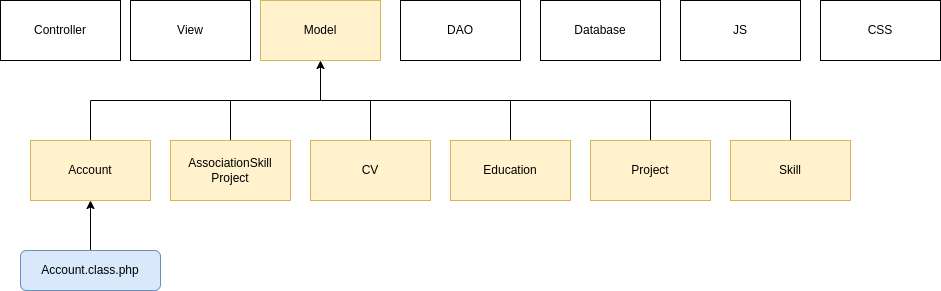

The diagram above was exported from draw.io. Its source (the exported page's mxGraphModel, read from the mxfile embedded in the PNG):
<mxGraphModel dx="1350" dy="777" grid="1" gridSize="10" guides="1" tooltips="1" connect="1" arrows="1" fold="1" page="1" pageScale="1" pageWidth="850" pageHeight="1100" math="0" shadow="0">
  <root>
    <mxCell id="0" />
    <mxCell id="1" parent="0" />
    <mxCell id="i1LPZ3ep-hpqXSGETCOq-1" value="Model" style="rounded=0;whiteSpace=wrap;html=1;fillColor=#fff2cc;strokeColor=#d6b656;" parent="1" vertex="1">
      <mxGeometry x="270" y="180" width="120" height="60" as="geometry" />
    </mxCell>
    <mxCell id="i1LPZ3ep-hpqXSGETCOq-3" value="View" style="rounded=0;whiteSpace=wrap;html=1;" parent="1" vertex="1">
      <mxGeometry x="140" y="180" width="120" height="60" as="geometry" />
    </mxCell>
    <mxCell id="i1LPZ3ep-hpqXSGETCOq-5" value="Controller" style="rounded=0;whiteSpace=wrap;html=1;" parent="1" vertex="1">
      <mxGeometry x="10" y="180" width="120" height="60" as="geometry" />
    </mxCell>
    <mxCell id="i1LPZ3ep-hpqXSGETCOq-6" value="DAO" style="rounded=0;whiteSpace=wrap;html=1;" parent="1" vertex="1">
      <mxGeometry x="410" y="180" width="120" height="60" as="geometry" />
    </mxCell>
    <mxCell id="i1LPZ3ep-hpqXSGETCOq-7" value="Database" style="rounded=0;whiteSpace=wrap;html=1;" parent="1" vertex="1">
      <mxGeometry x="550" y="180" width="120" height="60" as="geometry" />
    </mxCell>
    <mxCell id="i1LPZ3ep-hpqXSGETCOq-8" value="JS" style="rounded=0;whiteSpace=wrap;html=1;" parent="1" vertex="1">
      <mxGeometry x="690" y="180" width="120" height="60" as="geometry" />
    </mxCell>
    <mxCell id="i1LPZ3ep-hpqXSGETCOq-10" value="CSS" style="rounded=0;whiteSpace=wrap;html=1;" parent="1" vertex="1">
      <mxGeometry x="830" y="180" width="120" height="60" as="geometry" />
    </mxCell>
    <mxCell id="NaNBFKq_oAz-Wu749ZEQ-10" style="edgeStyle=orthogonalEdgeStyle;rounded=0;orthogonalLoop=1;jettySize=auto;html=1;exitX=0.5;exitY=0;exitDx=0;exitDy=0;endArrow=none;endFill=0;entryX=0.5;entryY=0;entryDx=0;entryDy=0;" parent="1" edge="1">
      <mxGeometry relative="1" as="geometry">
        <mxPoint x="130" y="320" as="targetPoint" />
        <Array as="points">
          <mxPoint x="390" y="280" />
          <mxPoint x="130" y="280" />
        </Array>
      </mxGeometry>
    </mxCell>
    <mxCell id="9y0eZGpwNmJqK-AnXo66-10" style="edgeStyle=orthogonalEdgeStyle;rounded=0;orthogonalLoop=1;jettySize=auto;html=1;exitX=0.5;exitY=0;exitDx=0;exitDy=0;endArrow=none;endFill=0;" parent="1" source="PlR2kOA4muZZ_W1tXDtt-1" edge="1">
      <mxGeometry relative="1" as="geometry">
        <mxPoint x="520" y="280" as="targetPoint" />
        <Array as="points">
          <mxPoint x="660" y="280" />
        </Array>
      </mxGeometry>
    </mxCell>
    <mxCell id="PlR2kOA4muZZ_W1tXDtt-1" value="Project" style="rounded=0;whiteSpace=wrap;html=1;fillColor=#fff2cc;strokeColor=#d6b656;" parent="1" vertex="1">
      <mxGeometry x="600" y="320" width="120" height="60" as="geometry" />
    </mxCell>
    <mxCell id="RVpuVgPoh2FvfF9ngara-1" style="edgeStyle=orthogonalEdgeStyle;rounded=0;orthogonalLoop=1;jettySize=auto;html=1;exitX=0.5;exitY=0;exitDx=0;exitDy=0;endArrow=classic;endFill=1;" parent="1" source="PlR2kOA4muZZ_W1tXDtt-2" target="i1LPZ3ep-hpqXSGETCOq-1" edge="1">
      <mxGeometry relative="1" as="geometry" />
    </mxCell>
    <mxCell id="PlR2kOA4muZZ_W1tXDtt-2" value="Account" style="rounded=0;whiteSpace=wrap;html=1;fillColor=#fff2cc;strokeColor=#d6b656;" parent="1" vertex="1">
      <mxGeometry x="40" y="320" width="120" height="60" as="geometry" />
    </mxCell>
    <mxCell id="9y0eZGpwNmJqK-AnXo66-7" style="edgeStyle=orthogonalEdgeStyle;rounded=0;orthogonalLoop=1;jettySize=auto;html=1;exitX=0.5;exitY=0;exitDx=0;exitDy=0;endArrow=none;endFill=0;" parent="1" source="9y0eZGpwNmJqK-AnXo66-1" edge="1">
      <mxGeometry relative="1" as="geometry">
        <mxPoint x="240" y="280" as="targetPoint" />
      </mxGeometry>
    </mxCell>
    <mxCell id="9y0eZGpwNmJqK-AnXo66-1" value="AssociationSkill&lt;br&gt;Project" style="rounded=0;whiteSpace=wrap;html=1;fillColor=#fff2cc;strokeColor=#d6b656;" parent="1" vertex="1">
      <mxGeometry x="180" y="320" width="120" height="60" as="geometry" />
    </mxCell>
    <mxCell id="9y0eZGpwNmJqK-AnXo66-8" style="edgeStyle=orthogonalEdgeStyle;rounded=0;orthogonalLoop=1;jettySize=auto;html=1;exitX=0.5;exitY=0;exitDx=0;exitDy=0;endArrow=none;endFill=0;" parent="1" source="9y0eZGpwNmJqK-AnXo66-2" edge="1">
      <mxGeometry relative="1" as="geometry">
        <mxPoint x="380" y="280" as="targetPoint" />
      </mxGeometry>
    </mxCell>
    <mxCell id="9y0eZGpwNmJqK-AnXo66-2" value="CV" style="rounded=0;whiteSpace=wrap;html=1;fillColor=#fff2cc;strokeColor=#d6b656;" parent="1" vertex="1">
      <mxGeometry x="320" y="320" width="120" height="60" as="geometry" />
    </mxCell>
    <mxCell id="9y0eZGpwNmJqK-AnXo66-9" style="edgeStyle=orthogonalEdgeStyle;rounded=0;orthogonalLoop=1;jettySize=auto;html=1;exitX=0.5;exitY=0;exitDx=0;exitDy=0;endArrow=none;endFill=0;" parent="1" source="9y0eZGpwNmJqK-AnXo66-3" edge="1">
      <mxGeometry relative="1" as="geometry">
        <mxPoint x="330" y="280" as="targetPoint" />
        <Array as="points">
          <mxPoint x="520" y="280" />
        </Array>
      </mxGeometry>
    </mxCell>
    <mxCell id="9y0eZGpwNmJqK-AnXo66-3" value="Education" style="rounded=0;whiteSpace=wrap;html=1;fillColor=#fff2cc;strokeColor=#d6b656;" parent="1" vertex="1">
      <mxGeometry x="460" y="320" width="120" height="60" as="geometry" />
    </mxCell>
    <mxCell id="9y0eZGpwNmJqK-AnXo66-11" style="edgeStyle=orthogonalEdgeStyle;rounded=0;orthogonalLoop=1;jettySize=auto;html=1;exitX=0.5;exitY=0;exitDx=0;exitDy=0;endArrow=none;endFill=0;" parent="1" source="9y0eZGpwNmJqK-AnXo66-4" edge="1">
      <mxGeometry relative="1" as="geometry">
        <mxPoint x="660" y="280" as="targetPoint" />
        <Array as="points">
          <mxPoint x="800" y="280" />
        </Array>
      </mxGeometry>
    </mxCell>
    <mxCell id="9y0eZGpwNmJqK-AnXo66-4" value="Skill" style="rounded=0;whiteSpace=wrap;html=1;fillColor=#fff2cc;strokeColor=#d6b656;" parent="1" vertex="1">
      <mxGeometry x="740" y="320" width="120" height="60" as="geometry" />
    </mxCell>
    <mxCell id="9y0eZGpwNmJqK-AnXo66-15" style="edgeStyle=orthogonalEdgeStyle;rounded=0;orthogonalLoop=1;jettySize=auto;html=1;exitX=0.5;exitY=0;exitDx=0;exitDy=0;entryX=0.5;entryY=1;entryDx=0;entryDy=0;endArrow=classic;endFill=1;" parent="1" source="9y0eZGpwNmJqK-AnXo66-14" target="PlR2kOA4muZZ_W1tXDtt-2" edge="1">
      <mxGeometry relative="1" as="geometry" />
    </mxCell>
    <mxCell id="9y0eZGpwNmJqK-AnXo66-14" value="Account&lt;span style=&quot;color: rgba(0 , 0 , 0 , 0) ; font-family: monospace ; font-size: 0px&quot;&gt;%3CmxGraphModel%3E%3Croot%3E%3CmxCell%20id%3D%220%22%2F%3E%3CmxCell%20id%3D%221%22%20parent%3D%220%22%2F%3E%3CmxCell%20id%3D%222%22%20value%3D%22DAO.class.php%22%20style%3D%22rounded%3D1%3BwhiteSpace%3Dwrap%3Bhtml%3D1%3BfillColor%3D%23dae8fc%3BstrokeColor%3D%236c8ebf%3B%22%20vertex%3D%221%22%20parent%3D%221%22%3E%3CmxGeometry%20x%3D%22890%22%20y%3D%22330%22%20width%3D%22120%22%20height%3D%2240%22%20as%3D%22geometry%22%2F%3E%3C%2FmxCell%3E%3C%2Froot%3E%3C%2FmxGraphModel%3E&lt;/span&gt;.class.php" style="rounded=1;whiteSpace=wrap;html=1;fillColor=#dae8fc;strokeColor=#6c8ebf;" parent="1" vertex="1">
      <mxGeometry x="30" y="430" width="140" height="40" as="geometry" />
    </mxCell>
  </root>
</mxGraphModel>